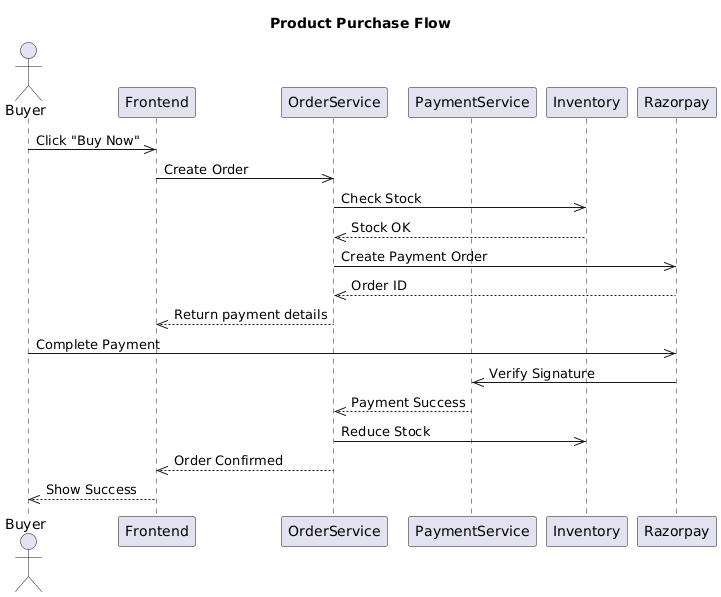

The diagram above was rendered by PlantUML. Its source (embedded in the PNG):
@startuml
title Product Purchase Flow

actor Buyer
participant Frontend
participant OrderService
participant PaymentService
participant Inventory
participant Razorpay

Buyer ->> Frontend: Click "Buy Now"
Frontend ->> OrderService: Create Order
OrderService ->> Inventory: Check Stock
Inventory -->> OrderService: Stock OK

OrderService ->> Razorpay: Create Payment Order
Razorpay -->> OrderService: Order ID

OrderService -->> Frontend: Return payment details
Buyer ->> Razorpay: Complete Payment
Razorpay ->> PaymentService: Verify Signature

PaymentService -->> OrderService: Payment Success
OrderService ->> Inventory: Reduce Stock
OrderService -->> Frontend: Order Confirmed
Frontend -->> Buyer: Show Success
@enduml